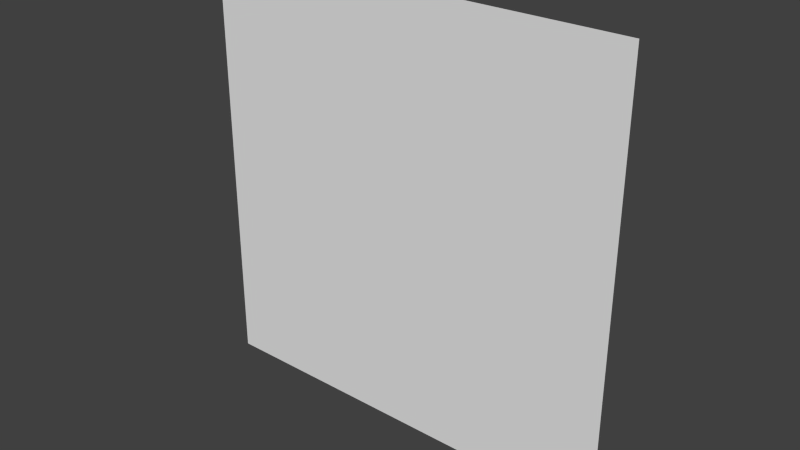 # Source: SimpleSprite.blend  (saved by Blender 2.60.0; exported with 4.5.12 LTS)
import bpy
from mathutils import Matrix  # noqa: F401  (used for matrix-valued properties, if any)

bpy.ops.wm.read_factory_settings(use_empty=True)
scene = bpy.context.scene
scene.name = 'Scene'

# ---- collections
col_collection_1 = bpy.data.collections.new('Collection 1'); scene.collection.children.link(col_collection_1)

# ---- world
world_world = bpy.data.worlds.new('World'); scene.world = world_world
world_world.color = (0.05088, 0.05088, 0.05088)
world_world.use_sun_shadow = False
world_world.sun_shadow_jitter_overblur = 0.0
world_world.cycles.sampling_method = 'MANUAL'
world_world.cycles.sample_map_resolution = 256

# ---- meshes
me_plane = bpy.data.meshes.new('Plane')
me_plane.from_pydata([(1.0, 7.55e-08, 1.0), (1.0, -7.55e-08, -1.0), (-1.0, -7.55e-08, -1.0), (-1.0, 7.55e-08, 1.0)], [], [(0, 3, 2, 1)])
_uv = me_plane.uv_layers.new(name='UVTex')
_uv.uv.foreach_set('vector', [1.0, 0.0, 0.0, 0.0, 0.0, 1.0, 1.0, 1.0])
me_plane.use_remesh_preserve_volume = False
me_plane.use_remesh_preserve_attributes = False
me_plane.use_mirror_vertex_groups = False
me_plane.update()

# ---- objects
ob_plane = bpy.data.objects.new('Plane', me_plane)

# ---- transforms, parenting, visibility, modifiers, constraints
ob_plane.location = (0.0, 0.0, 0.0)
ob_plane.lineart.crease_threshold = 0.0

# ---- collection membership
col_collection_1.objects.link(ob_plane)

# ---- scene / render settings (as saved in the file)
scene.frame_start = 1; scene.frame_end = 250; scene.frame_set(4)
scene.render.engine = 'BLENDER_EEVEE_NEXT'
scene.render.image_settings.color_mode = 'RGB'
scene.render.image_settings.compression = 90
scene.render.resolution_percentage = 50
scene.render.dither_intensity = 0.0
scene.render.bake_margin = 2
scene.render.bake_bias = 0.0
scene.cycles.use_denoising = False
scene.cycles.samples = 10
scene.cycles.sampling_pattern = 'TABULATED_SOBOL'
scene.cycles.light_sampling_threshold = 0.0
scene.cycles.use_adaptive_sampling = False
scene.cycles.use_light_tree = False
scene.cycles.blur_glossy = 0.0
scene.cycles.volume_bounces = 1
scene.cycles.pixel_filter_type = 'GAUSSIAN'
scene.cycles.sample_clamp_indirect = 0.0
scene.view_settings.view_transform = 'Standard'
bpy.context.view_layer.update()

# ---- added for rendering (the .blend has no active camera and no usable light): camera, sun
cam_auto = bpy.data.cameras.new('AutoCamera')
cam_auto.lens = 50.0
cam_auto.sensor_width = 36.0
cam_auto.clip_end = 1000.0
ob_auto_camera = bpy.data.objects.new('AutoCamera', cam_auto)
scene.collection.objects.link(ob_auto_camera)
ob_auto_camera.location = (2.61693, -3.14032, 2.09354)
ob_auto_camera.rotation_euler = (1.09748, -7.21219e-08, 0.694738)
scene.camera = ob_auto_camera
light_auto_sun = bpy.data.lights.new('AutoSun', 'SUN')
light_auto_sun.energy = 3.0
light_auto_sun.angle = 0.0523599
ob_auto_sun = bpy.data.objects.new('AutoSun', light_auto_sun)
scene.collection.objects.link(ob_auto_sun)
ob_auto_sun.rotation_euler = (0.872665, 0.174533, 0.523599)
bpy.context.view_layer.update()
